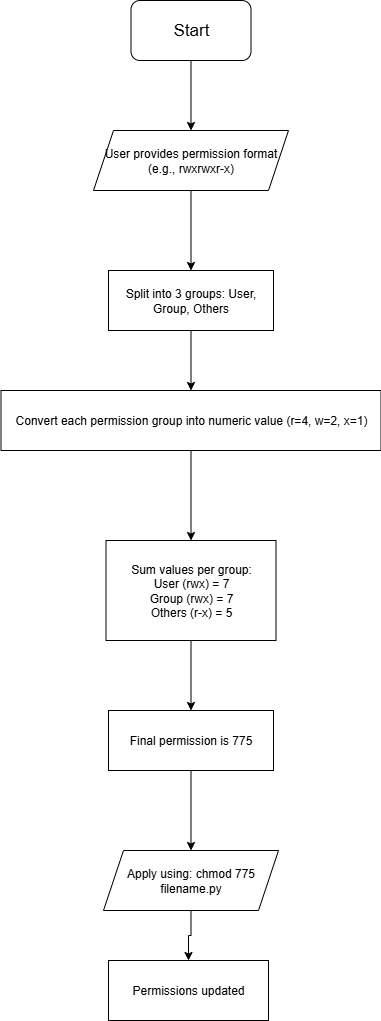

The diagram above was exported from draw.io. Its source (the exported page's mxGraphModel, read from the mxfile embedded in the PNG):
<mxGraphModel dx="1836" dy="797" grid="1" gridSize="10" guides="1" tooltips="1" connect="1" arrows="1" fold="1" page="1" pageScale="1" pageWidth="850" pageHeight="1100" math="0" shadow="0">
  <root>
    <mxCell id="0" />
    <mxCell id="1" parent="0" />
    <mxCell id="BuyJqWMILDEQCbNR2glJ-3" value="" style="edgeStyle=orthogonalEdgeStyle;rounded=0;orthogonalLoop=1;jettySize=auto;html=1;" edge="1" parent="1" source="BuyJqWMILDEQCbNR2glJ-1" target="BuyJqWMILDEQCbNR2glJ-2">
      <mxGeometry relative="1" as="geometry" />
    </mxCell>
    <mxCell id="BuyJqWMILDEQCbNR2glJ-1" value="&lt;font style=&quot;font-size: 17px;&quot;&gt;Start&lt;/font&gt;" style="rounded=1;whiteSpace=wrap;html=1;" vertex="1" parent="1">
      <mxGeometry x="322.5" y="40" width="120" height="60" as="geometry" />
    </mxCell>
    <mxCell id="BuyJqWMILDEQCbNR2glJ-10" value="" style="edgeStyle=orthogonalEdgeStyle;rounded=0;orthogonalLoop=1;jettySize=auto;html=1;" edge="1" parent="1" source="BuyJqWMILDEQCbNR2glJ-2" target="BuyJqWMILDEQCbNR2glJ-4">
      <mxGeometry relative="1" as="geometry" />
    </mxCell>
    <mxCell id="BuyJqWMILDEQCbNR2glJ-2" value="User provides permission format (e.g., rwxrwxr-x)" style="shape=parallelogram;perimeter=parallelogramPerimeter;whiteSpace=wrap;html=1;fixedSize=1;" vertex="1" parent="1">
      <mxGeometry x="285" y="170" width="195" height="60" as="geometry" />
    </mxCell>
    <mxCell id="BuyJqWMILDEQCbNR2glJ-11" value="" style="edgeStyle=orthogonalEdgeStyle;rounded=0;orthogonalLoop=1;jettySize=auto;html=1;" edge="1" parent="1" source="BuyJqWMILDEQCbNR2glJ-4" target="BuyJqWMILDEQCbNR2glJ-5">
      <mxGeometry relative="1" as="geometry" />
    </mxCell>
    <mxCell id="BuyJqWMILDEQCbNR2glJ-4" value="Split into 3 groups: User, Group, Others" style="rounded=0;whiteSpace=wrap;html=1;" vertex="1" parent="1">
      <mxGeometry x="300" y="310" width="165" height="60" as="geometry" />
    </mxCell>
    <mxCell id="BuyJqWMILDEQCbNR2glJ-12" value="" style="edgeStyle=orthogonalEdgeStyle;rounded=0;orthogonalLoop=1;jettySize=auto;html=1;" edge="1" parent="1" source="BuyJqWMILDEQCbNR2glJ-5" target="BuyJqWMILDEQCbNR2glJ-6">
      <mxGeometry relative="1" as="geometry" />
    </mxCell>
    <mxCell id="BuyJqWMILDEQCbNR2glJ-5" value="Convert each permission group into numeric value (r=4, w=2, x=1)" style="rounded=0;whiteSpace=wrap;html=1;" vertex="1" parent="1">
      <mxGeometry x="192.5" y="430" width="380" height="60" as="geometry" />
    </mxCell>
    <mxCell id="BuyJqWMILDEQCbNR2glJ-13" value="" style="edgeStyle=orthogonalEdgeStyle;rounded=0;orthogonalLoop=1;jettySize=auto;html=1;" edge="1" parent="1" source="BuyJqWMILDEQCbNR2glJ-6" target="BuyJqWMILDEQCbNR2glJ-7">
      <mxGeometry relative="1" as="geometry" />
    </mxCell>
    <mxCell id="BuyJqWMILDEQCbNR2glJ-6" value="Sum values per group:&lt;div&gt;&lt;span style=&quot;background-color: transparent; color: light-dark(rgb(0, 0, 0), rgb(255, 255, 255));&quot;&gt;User (rwx) = 7&lt;/span&gt;&lt;/div&gt;&lt;div&gt;&lt;span style=&quot;background-color: transparent; color: light-dark(rgb(0, 0, 0), rgb(255, 255, 255));&quot;&gt;Group (rwx) = 7&lt;/span&gt;&lt;/div&gt;&lt;div&gt;&lt;span style=&quot;background-color: transparent; color: light-dark(rgb(0, 0, 0), rgb(255, 255, 255));&quot;&gt;Others (r-x) = 5&lt;/span&gt;&lt;/div&gt;" style="rounded=0;whiteSpace=wrap;html=1;" vertex="1" parent="1">
      <mxGeometry x="297.5" y="580" width="170" height="100" as="geometry" />
    </mxCell>
    <mxCell id="BuyJqWMILDEQCbNR2glJ-14" value="" style="edgeStyle=orthogonalEdgeStyle;rounded=0;orthogonalLoop=1;jettySize=auto;html=1;" edge="1" parent="1" source="BuyJqWMILDEQCbNR2glJ-7" target="BuyJqWMILDEQCbNR2glJ-8">
      <mxGeometry relative="1" as="geometry" />
    </mxCell>
    <mxCell id="BuyJqWMILDEQCbNR2glJ-7" value="Final permission is 775" style="rounded=0;whiteSpace=wrap;html=1;" vertex="1" parent="1">
      <mxGeometry x="300" y="750" width="165" height="60" as="geometry" />
    </mxCell>
    <mxCell id="BuyJqWMILDEQCbNR2glJ-15" value="" style="edgeStyle=orthogonalEdgeStyle;rounded=0;orthogonalLoop=1;jettySize=auto;html=1;" edge="1" parent="1" source="BuyJqWMILDEQCbNR2glJ-8" target="BuyJqWMILDEQCbNR2glJ-9">
      <mxGeometry relative="1" as="geometry" />
    </mxCell>
    <mxCell id="BuyJqWMILDEQCbNR2glJ-8" value="Apply using: chmod 775 filename.py" style="shape=parallelogram;perimeter=parallelogramPerimeter;whiteSpace=wrap;html=1;fixedSize=1;" vertex="1" parent="1">
      <mxGeometry x="295" y="890" width="175" height="60" as="geometry" />
    </mxCell>
    <mxCell id="BuyJqWMILDEQCbNR2glJ-9" value="Permissions updated" style="rounded=0;whiteSpace=wrap;html=1;" vertex="1" parent="1">
      <mxGeometry x="300" y="1000" width="160" height="60" as="geometry" />
    </mxCell>
  </root>
</mxGraphModel>